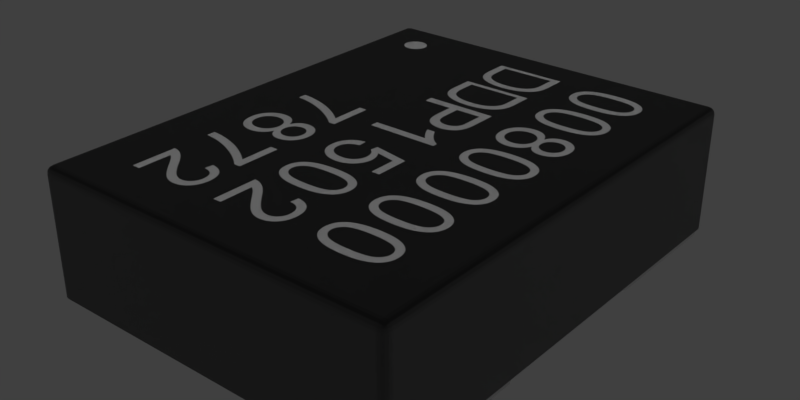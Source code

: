 # Source: ABMM2-8.000MHZ-E2-T.blend  (saved by Blender 2.90.8; exported with 4.5.12 LTS)
import bpy
from mathutils import Matrix  # noqa: F401  (used for matrix-valued properties, if any)

bpy.ops.wm.read_factory_settings(use_empty=True)
scene = bpy.context.scene
scene.name = 'Scene'

# ---- collections
col_collection_1 = bpy.data.collections.new('Collection 1'); scene.collection.children.link(col_collection_1)

# ---- images (referenced by path relative to the original .blend; pixels are not part of the script)
import os
ASSET_DIR = os.environ.get("B2B_ASSET_DIR", "")  # directory of the original .blend (textures are referenced by path, not embedded)
HERE = os.path.dirname(os.path.abspath(__file__))  # packed textures are extracted next to this script under _unpacked/

def load_image(name, relpath, width, height, colorspace="sRGB"):
    """Load a texture the original file referenced (path relative to the .blend, or extracted next to this script)."""
    p = next((c for c in (os.path.join(HERE, relpath), os.path.join(ASSET_DIR, relpath)) if relpath and os.path.exists(c)), "")
    if p:
        img = bpy.data.images.load(p, check_existing=True)
        img.name = name
    else:  # same state as the original file: an image datablock whose file is absent (Cycles renders it pink)
        img = bpy.data.images.new(name, width, height)
        img.source = "FILE"
        img.filepath = "//" + (relpath or name)
    img.colorspace_settings.name = colorspace
    return img
img_abmm2_8_000mhz_e2_t_png = load_image('ABMM2-8.000MHZ-E2-T.png', '_unpacked/ABMM2-8.000MHZ-E2-T.d8f08a61.png', 1024, 768, 'sRGB')

# ---- materials (node trees are filled in below, after node groups)
mat_metal = bpy.data.materials.new('Metal')
mat_metal.alpha_threshold = 0.0
mat_metal.diffuse_color = (0.3587, 0.3587, 0.3587, 1.0)
mat_metal.specular_color = (0.2597, 0.2597, 0.2597)
mat_metal.roughness = 0.5
mat_metal.specular_intensity = 0.1643
mat_black_plastic = bpy.data.materials.new('Black Plastic')
mat_black_plastic.alpha_threshold = 0.0
mat_black_plastic.preview_render_type = 'CUBE'
mat_black_plastic.diffuse_color = (0.009721, 0.009721, 0.009721, 1.0)
mat_black_plastic.specular_color = (0.18, 0.18, 0.18)
mat_black_plastic.roughness = 0.5
mat_black_plastic.specular_intensity = 0.3
mat_abmm2_8_000mhz_e2_t = bpy.data.materials.new('ABMM2-8.000MHZ-E2-T')
mat_abmm2_8_000mhz_e2_t.alpha_threshold = 0.0
mat_abmm2_8_000mhz_e2_t.preview_render_type = 'CUBE'
mat_abmm2_8_000mhz_e2_t.diffuse_color = (0.01, 0.01, 0.01, 1.0)
mat_abmm2_8_000mhz_e2_t.specular_color = (0.18, 0.18, 0.18)
mat_abmm2_8_000mhz_e2_t.roughness = 0.5
mat_abmm2_8_000mhz_e2_t.specular_intensity = 0.3

# ---- node groups
ng_metallic = bpy.data.node_groups.new('Metallic', 'ShaderNodeTree')
_s = ng_metallic.interface.new_socket(name='BSDF', in_out='OUTPUT', socket_type='NodeSocketShader')
_s = ng_metallic.interface.new_socket(name='Base Color', in_out='INPUT', socket_type='NodeSocketColor')
_s.default_value = (0.5906, 0.5906, 0.5906, 1.0)
_N = ng_metallic.nodes; _L = ng_metallic.links
n0 = _N.new('ShaderNodeBsdfPrincipled'); n0.name = 'Principled BSDF'; n0.location = (0, 0)
n0.width = 150
n0.subsurface_method = 'BURLEY'
n0.inputs[1].default_value = 1.0
n0.inputs[2].default_value = 0.4
n0.inputs[3].default_value = 1.45
n0.inputs[9].default_value = (1.0, 1.0, 1.0)
n0.inputs[27].default_value = (0.0, 0.0, 0.0, 1.0)
n0.inputs[28].default_value = 1.0
n1 = _N.new('NodeGroupInput'); n1.name = 'Group Input'; n1.location = (-200, 0)
n2 = _N.new('NodeGroupOutput'); n2.name = 'Group Output'; n2.location = (200, 0)
_L.new(n0.outputs[0], n2.inputs[0])
_L.new(n1.outputs[0], n0.inputs[0])
n2.is_active_output = True
ng_plastic = bpy.data.node_groups.new('Plastic', 'ShaderNodeTree')
_s = ng_plastic.interface.new_socket(name='Shader', in_out='OUTPUT', socket_type='NodeSocketShader')
_s = ng_plastic.interface.new_socket(name='Displacement', in_out='OUTPUT', socket_type='NodeSocketFloat')
_s.subtype = 'FACTOR'
_s.min_value = 0.0
_s.max_value = 1.0
_s = ng_plastic.interface.new_socket(name='Color', in_out='INPUT', socket_type='NodeSocketColor')
_s.default_value = (0.01, 0.01, 0.01, 1.0)
_N = ng_plastic.nodes; _L = ng_plastic.links
n0 = _N.new('NodeGroupInput'); n0.name = 'Group Input'; n0.location = (-336, 94)
n1 = _N.new('NodeGroupOutput'); n1.name = 'Group Output'; n1.location = (330, 0)
n2 = _N.new('ShaderNodeTexNoise'); n2.name = 'Noise Texture'; n2.location = (77, -219)
n2.inputs[2].default_value = 1000.0
n2.inputs[3].default_value = 16.0
n2.inputs[8].default_value = 0.5
n3 = _N.new('ShaderNodeBsdfPrincipled'); n3.name = 'Principled BSDF'; n3.location = (67, 347)
n3.width = 170
n3.subsurface_method = 'BURLEY'
n3.inputs[3].default_value = 1.45
n3.inputs[9].default_value = (1.0, 1.0, 1.0)
n3.inputs[27].default_value = (0.0, 0.0, 0.0, 1.0)
n3.inputs[28].default_value = 1.0
_L.new(n2.outputs[0], n1.inputs[1])
_L.new(n0.outputs[0], n3.inputs[0])
_L.new(n3.outputs[0], n1.inputs[0])
n1.is_active_output = True

# ---- material node trees
mat_metal.use_nodes = True; mat_metal.node_tree.nodes.clear()
_N = mat_metal.node_tree.nodes; _L = mat_metal.node_tree.links
n0 = _N.new('ShaderNodeOutputMaterial'); n0.name = 'Material Output'; n0.location = (300, 300)
n1 = _N.new('ShaderNodeGroup'); n1.name = 'Metallic'; n1.location = (-10, 195)
n1.label = 'Metallic'
n1.node_tree = ng_metallic
n1.inputs[0].default_value = (0.5906, 0.5906, 0.5906, 1.0)
_L.new(n1.outputs[0], n0.inputs[0])
n0.is_active_output = True
mat_black_plastic.use_nodes = True; mat_black_plastic.node_tree.nodes.clear()
_N = mat_black_plastic.node_tree.nodes; _L = mat_black_plastic.node_tree.links
n0 = _N.new('ShaderNodeOutputMaterial'); n0.name = 'Material Output'; n0.location = (261, 202)
n1 = _N.new('ShaderNodeGroup'); n1.name = 'Group'; n1.location = (83, 208)
n1.node_tree = ng_plastic
n1.inputs[0].default_value = (0.009721, 0.009721, 0.009721, 1.0)
n2 = _N.new('ShaderNodeDisplacement'); n2.name = 'Displacement'; n2.location = (172, 205)
n2.inputs[1].default_value = 0.0
n2.inputs[2].default_value = 0.1
_L.new(n1.outputs[0], n0.inputs[0])
_L.new(n1.outputs[1], n2.inputs[0])
_L.new(n2.outputs[0], n0.inputs[2])
n0.is_active_output = True
mat_abmm2_8_000mhz_e2_t.use_nodes = True; mat_abmm2_8_000mhz_e2_t.node_tree.nodes.clear()
_N = mat_abmm2_8_000mhz_e2_t.node_tree.nodes; _L = mat_abmm2_8_000mhz_e2_t.node_tree.links
n0 = _N.new('ShaderNodeOutputMaterial'); n0.name = 'Material Output'; n0.location = (380, 200)
n1 = _N.new('ShaderNodeGroup'); n1.name = 'Group'; n1.location = (80, 320)
n1.node_tree = ng_plastic
n2 = _N.new('ShaderNodeDisplacement'); n2.name = 'Displacement'; n2.location = (230, 260)
n2.inputs[1].default_value = 0.0
n2.inputs[2].default_value = 0.1
n3 = _N.new('ShaderNodeTexImage'); n3.name = 'LOGO'; n3.location = (-260, 360)
n3.label = 'LOGO'
n3.width = 140
n3.image = img_abmm2_8_000mhz_e2_t_png
_L.new(n3.outputs[0], n1.inputs[0])
_L.new(n1.outputs[0], n0.inputs[0])
_L.new(n1.outputs[1], n2.inputs[0])
_L.new(n2.outputs[0], n0.inputs[2])
n0.is_active_output = True

# ---- world
world_world = bpy.data.worlds.new('World'); scene.world = world_world
world_world.color = (0.05088, 0.05088, 0.05088)
world_world.use_sun_shadow = False
world_world.sun_shadow_jitter_overblur = 0.0
world_world.cycles.sampling_method = 'MANUAL'

# ---- meshes
me_abmm2_8_000mhz_e2_t = bpy.data.meshes.new('ABMM2-8.000MHZ-E2-T')
me_abmm2_8_000mhz_e2_t.from_pydata([(1.25, -0.6, 0.02), (1.25, -0.6, 3.725e-09), (0.45, -0.6, 0.02), (0.45, -0.6, 3.725e-09), (0.45, -1.5, 0.02), (1.25, -1.5, 3.725e-09), (1.25, -1.5, 0.02), (0.45, -1.5, 3.725e-09), (-0.45, 1.5, 0.02), (-0.45, 1.5, 3.725e-09), (-1.25, 1.5, 0.02), (-1.25, 1.5, 3.725e-09), (-1.25, 0.6, 0.02), (-0.45, 0.6, 3.725e-09), (-0.45, 0.6, 0.02), (-1.25, 0.6, 3.725e-09), (-0.45, -0.6, 0.02), (-0.45, -0.6, 3.725e-09), (-1.25, -0.6, 0.02), (-1.25, -0.6, 3.725e-09), (-1.25, -1.5, 0.02), (-0.45, -1.5, 3.725e-09), (-0.45, -1.5, 0.02), (-1.25, -1.5, 3.725e-09), (1.25, 1.5, 0.02), (1.25, 1.5, 3.725e-09), (0.45, 1.5, 0.02), (0.45, 1.5, 3.725e-09), (0.45, 0.6, 0.02), (1.25, 0.6, 3.725e-09), (1.25, 0.6, 0.02), (0.45, 0.6, 3.725e-09), (1.25, 1.55, 0.82), (1.2, 1.6, 0.82), (1.2, 1.55, 0.87), (1.246, 1.569, 0.82), (1.235, 1.585, 0.82), (1.246, 1.55, 0.8391), (1.242, 1.57, 0.8396), (1.233, 1.583, 0.8386), (1.229, 1.579, 0.8489), (1.2, 1.596, 0.8391), (1.2, 1.585, 0.8554), (1.219, 1.596, 0.82), (1.22, 1.592, 0.8396), (1.219, 1.583, 0.8528), (1.219, 1.55, 0.8662), (1.235, 1.55, 0.8554), (1.2, 1.569, 0.8662), (1.22, 1.57, 0.8616), (1.233, 1.569, 0.8528), (1.2, 1.6, 0.02), (1.25, 1.55, 0.02), (1.219, 1.596, 0.02), (1.235, 1.585, 0.02), (1.246, 1.569, 0.02), (-1.25, 1.55, 0.02), (-1.2, 1.6, 0.02), (-1.246, 1.569, 0.02), (-1.235, 1.585, 0.02), (-1.219, 1.596, 0.02), (-1.2, 1.6, 0.82), (-1.25, 1.55, 0.82), (-1.2, 1.55, 0.87), (-1.219, 1.596, 0.82), (-1.235, 1.585, 0.82), (-1.2, 1.596, 0.8391), (-1.22, 1.592, 0.8396), (-1.233, 1.583, 0.8386), (-1.229, 1.579, 0.8489), (-1.246, 1.55, 0.8391), (-1.235, 1.55, 0.8554), (-1.246, 1.569, 0.82), (-1.242, 1.57, 0.8396), (-1.233, 1.569, 0.8528), (-1.2, 1.569, 0.8662), (-1.2, 1.585, 0.8554), (-1.219, 1.55, 0.8662), (-1.22, 1.57, 0.8616), (-1.219, 1.583, 0.8528), (-1.2, -1.6, 0.02), (-1.25, -1.55, 0.02), (-1.219, -1.596, 0.02), (-1.235, -1.585, 0.02), (-1.246, -1.569, 0.02), (1.25, -1.55, 0.02), (1.2, -1.6, 0.02), (1.246, -1.569, 0.02), (1.235, -1.585, 0.02), (1.219, -1.596, 0.02), (1.2, -1.6, 0.82), (1.25, -1.55, 0.82), (1.2, -1.55, 0.87), (1.219, -1.596, 0.82), (1.235, -1.585, 0.82), (1.2, -1.596, 0.8391), (1.22, -1.592, 0.8396), (1.233, -1.583, 0.8386), (1.229, -1.579, 0.8489), (1.246, -1.55, 0.8391), (1.235, -1.55, 0.8554), (1.246, -1.569, 0.82), (1.242, -1.57, 0.8396), (1.233, -1.569, 0.8528), (1.2, -1.569, 0.8662), (1.2, -1.585, 0.8554), (1.219, -1.55, 0.8662), (1.22, -1.57, 0.8616), (1.219, -1.583, 0.8528), (-1.2, -1.6, 0.82), (-1.2, -1.55, 0.87), (-1.25, -1.55, 0.82), (-1.2, -1.596, 0.8391), (-1.2, -1.585, 0.8554), (-1.219, -1.596, 0.82), (-1.22, -1.592, 0.8396), (-1.219, -1.583, 0.8528), (-1.229, -1.579, 0.8489), (-1.219, -1.55, 0.8662), (-1.235, -1.55, 0.8554), (-1.2, -1.569, 0.8662), (-1.22, -1.57, 0.8616), (-1.233, -1.569, 0.8528), (-1.246, -1.569, 0.82), (-1.235, -1.585, 0.82), (-1.246, -1.55, 0.8391), (-1.242, -1.57, 0.8396), (-1.233, -1.583, 0.8386)], [], [(18, 19, 23, 20), (80, 82, 83, 84, 81, 56, 58, 59, 60, 57, 51, 53, 54, 55, 52, 85, 87, 88, 89, 86), (1, 3, 2, 0), (10, 11, 15, 12), (17, 21, 23, 19), (22, 16, 18, 20), (25, 24, 30, 29), (17, 16, 22, 21), (52, 32, 91, 85), (62, 56, 81, 111), (109, 80, 86, 90), (4, 7, 5, 6), (9, 11, 10, 8), (26, 28, 30, 24), (10, 12, 14, 8), (1, 5, 7, 3), (28, 31, 29, 30), (9, 8, 14, 13), (15, 11, 9, 13), (2, 3, 7, 4), (6, 0, 2, 4), (57, 61, 33, 51), (1, 0, 6, 5), (31, 27, 25, 29), (25, 27, 26, 24), (20, 23, 21, 22), (12, 15, 13, 14), (26, 27, 31, 28), (17, 19, 18, 16), (32, 35, 38, 37), (35, 36, 39, 38), (37, 38, 50, 47), (38, 39, 40, 50), (33, 41, 44, 43), (41, 42, 45, 44), (43, 44, 39, 36), (44, 45, 40, 39), (34, 46, 49, 48), (46, 47, 50, 49), (48, 49, 45, 42), (49, 50, 40, 45), (61, 64, 67, 66), (64, 65, 68, 67), (66, 67, 79, 76), (67, 68, 69, 79), (62, 70, 73, 72), (70, 71, 74, 73), (72, 73, 68, 65), (73, 74, 69, 68), (63, 75, 78, 77), (75, 76, 79, 78), (77, 78, 74, 71), (78, 79, 69, 74), (90, 93, 96, 95), (93, 94, 97, 96), (95, 96, 108, 105), (96, 97, 98, 108), (91, 99, 102, 101), (99, 100, 103, 102), (101, 102, 97, 94), (102, 103, 98, 97), (92, 104, 107, 106), (104, 105, 108, 107), (106, 107, 103, 100), (107, 108, 98, 103), (109, 112, 115, 114), (112, 113, 116, 115), (114, 115, 127, 124), (115, 116, 117, 127), (110, 118, 121, 120), (118, 119, 122, 121), (120, 121, 116, 113), (121, 122, 117, 116), (111, 123, 126, 125), (123, 124, 127, 126), (125, 126, 122, 119), (126, 127, 117, 122), (92, 110, 120, 104), (104, 120, 113, 105), (105, 113, 112, 95), (95, 112, 109, 90), (34, 92, 106, 46), (46, 106, 100, 47), (47, 100, 99, 37), (37, 99, 91, 32), (85, 91, 101, 87), (87, 101, 94, 88), (88, 94, 93, 89), (89, 93, 90, 86), (56, 62, 72, 58), (58, 72, 65, 59), (59, 65, 64, 60), (60, 64, 61, 57), (62, 111, 125, 70), (70, 125, 119, 71), (71, 119, 118, 77), (77, 118, 110, 63), (33, 61, 66, 41), (41, 66, 76, 42), (42, 76, 75, 48), (48, 75, 63, 34), (32, 52, 55, 35), (35, 55, 54, 36), (36, 54, 53, 43), (43, 53, 51, 33), (80, 109, 114, 82), (82, 114, 124, 83), (83, 124, 123, 84), (84, 123, 111, 81), (63, 110, 92, 34)])
me_abmm2_8_000mhz_e2_t.polygons.foreach_set('material_index', [0, 1, 0, 0, 0, 0, 0, 0, 1, 1, 1, 0, 0, 0, 0, 0, 0, 0, 0, 0, 0, 1, 0, 0, 0, 0, 0, 0, 0, 1, 1, 1, 1, 1, 1, 1, 1, 2, 2, 2, 2, 1, 1, 1, 1, 1, 1, 1, 1, 2, 2, 2, 2, 1, 1, 1, 1, 1, 1, 1, 1, 2, 2, 2, 2, 1, 1, 1, 1, 2, 2, 2, 2, 1, 1, 1, 1, 2, 2, 1, 1, 2, 2, 1, 1, 1, 1, 1, 1, 1, 1, 1, 1, 1, 1, 2, 2, 1, 1, 2, 2, 1, 1, 1, 1, 1, 1, 1, 1, 2])
_uv = me_abmm2_8_000mhz_e2_t.uv_layers.new(name='UVMap')
_uv.uv.foreach_set('vector', [0.0, 0.0, 0.0, 0.0, 0.0, 0.0, 0.0, 0.0, 0.0, 0.0, 0.0, 0.0, 0.0, 0.0, 0.0, 0.0, 0.0, 0.0, 0.0, 0.0, 0.0, 0.0, 0.0, 0.0, 0.0, 0.0, 0.0, 0.0, 0.0, 0.0, 0.0, 0.0, 0.0, 0.0, 0.0, 0.0, 0.0, 0.0, 0.0, 0.0, 0.0, 0.0, 0.0, 0.0, 0.0, 0.0, 0.0, 0.0, 0.0, 0.0, 0.0, 0.0, 0.0, 0.0, 0.0, 0.0, 0.0, 0.0, 0.0, 0.0, 0.0, 0.0, 0.0, 0.0, 0.0, 0.0, 0.0, 0.0, 0.0, 0.0, 0.0, 0.0, 0.0, 0.0, 0.0, 0.0, 0.0, 0.0, 0.0, 0.0, 0.0, 0.0, 0.0, 0.0, 0.0, 0.0, 0.0, 0.0, 0.0, 0.0, 0.0, 0.0, 0.0, 0.0, 0.0, 0.0, 0.0, 0.0, 0.0, 0.0, 0.0, 0.0, 0.0, 0.0, 0.0, 0.0, 0.0, 0.0, 0.0, 0.0, 0.0, 0.0, 0.0, 0.0, 0.0, 0.0, 0.0, 0.0, 0.0, 0.0, 0.0, 0.0, 0.0, 0.0, 0.0, 0.0, 0.0, 0.0, 0.0, 0.0, 0.0, 0.0, 0.0, 0.0, 0.0, 0.0, 0.0, 0.0, 0.0, 0.0, 0.0, 0.0, 0.0, 0.0, 0.0, 0.0, 0.0, 0.0, 0.0, 0.0, 0.0, 0.0, 0.0, 0.0, 0.0, 0.0, 0.0, 0.0, 0.0, 0.0, 0.0, 0.0, 0.0, 0.0, 0.0, 0.0, 0.0, 0.0, 0.0, 0.0, 0.0, 0.0, 0.0, 0.0, 0.0, 0.0, 0.0, 0.0, 0.0, 0.0, 0.0, 0.0, 0.0, 0.0, 0.0, 0.0, 0.0, 0.0, 0.0, 0.0, 0.0, 0.0, 0.0, 0.0, 0.0, 0.0, 0.0, 0.0, 0.0, 0.0, 0.0, 0.0, 0.0, 0.0, 0.0, 0.0, 0.0, 0.0, 0.0, 0.0, 0.0, 0.0, 0.0, 0.0, 0.0, 0.0, 0.0, 0.0, 0.0, 0.0, 0.0, 0.0, 0.0, 0.0, 0.0, 0.0, 0.0, 0.0, 0.0, 0.0, 0.0, 0.0, 0.0, 0.0, 0.0, 0.0, 0.0, 0.0, 0.0, 0.0, 0.0, 0.0, 0.0, 0.0, 0.0, 0.0, 0.0, 0.0, 0.0, 0.0, 0.0, 0.0, 0.0, 0.0, 0.0, 0.0, 0.0, 0.0, 0.0, 0.0, 0.0, 0.0, 0.0, 0.0, 0.0, 0.0, 0.0, 0.0, 0.0, 0.0, 0.0, 0.0, 0.0, 0.0, 0.0, 0.0, 0.0, 0.0, 0.0, 0.0, 0.0, 0.0, 0.0, 0.0, 0.0, 0.0, 0.0, 0.0, 0.0, 0.0, 0.0, 0.0, 0.0, 0.0, 0.0, 0.0, 0.0, 0.0, 0.0, 0.0, 0.0, 0.0, 0.0, 0.0, 0.0, 0.0, 0.0, 0.0, 0.0, 0.0, 0.0, 0.0, 0.0, 0.0, 0.0, 0.0, 0.0, 0.0, 0.0, 0.0, 0.0, 0.0, 0.0, 0.0, 0.0, 0.0, 0.0, 0.0, 0.01563, 0.98, 0.01562, 0.9876, 0.009496, 0.9878, 0.009646, 0.98, 0.01562, 0.9876, 0.01562, 1.0, 0.009806, 1.0, 0.009496, 0.9878, 0.009646, 0.98, 0.009496, 0.9878, 1.804e-07, 0.9874, 2.874e-07, 0.98, 0.009496, 0.9878, 0.009806, 1.0, 0.006604, 1.0, 1.804e-07, 0.9874, 0.0, 0.0, 0.0, 0.0, 0.0, 0.0, 0.0, 0.0, 0.0, 0.0, 0.0, 0.0, 0.0, 0.0, 0.0, 0.0, 0.0, 0.0, 0.0, 0.0, 0.0, 0.0, 0.0, 0.0, 0.0, 0.0, 0.0, 0.0, 0.0, 0.0, 0.0, 0.0, 0.0, 0.0, 0.0, 0.0, 0.0, 0.0, 0.0, 0.0, 0.0, 0.0, 0.0, 0.0, 0.0, 0.0, 0.0, 0.0, 0.0, 0.0, 0.0, 0.0, 0.0, 0.0, 0.0, 0.0, 0.0, 0.0, 0.0, 0.0, 0.0, 0.0, 0.0, 0.0, 0.01564, 0.02, 0.00966, 0.02, 0.00951, 0.01215, 0.01564, 0.01235, 0.00966, 0.02, 1.408e-05, 0.02, 1.419e-05, 0.01255, 0.00951, 0.01215, 0.01564, 0.01235, 0.00951, 0.01215, 0.009821, 2.287e-07, 0.01564, 3.645e-07, 0.00951, 0.01215, 1.419e-05, 0.01255, 1.425e-05, 0.008453, 0.009821, 2.287e-07, 0.0, 0.0, 0.0, 0.0, 0.0, 0.0, 0.0, 0.0, 0.0, 0.0, 0.0, 0.0, 0.0, 0.0, 0.0, 0.0, 0.0, 0.0, 0.0, 0.0, 0.0, 0.0, 0.0, 0.0, 0.0, 0.0, 0.0, 0.0, 0.0, 0.0, 0.0, 0.0, 0.0, 0.0, 0.0, 0.0, 0.0, 0.0, 0.0, 0.0, 0.0, 0.0, 0.0, 0.0, 0.0, 0.0, 0.0, 0.0, 0.0, 0.0, 0.0, 0.0, 0.0, 0.0, 0.0, 0.0, 0.0, 0.0, 0.0, 0.0, 0.0, 0.0, 0.0, 0.0, 0.9844, 0.98, 0.9903, 0.98, 0.9905, 0.9878, 0.9844, 0.9877, 0.9903, 0.98, 1.0, 0.98, 1.0, 0.9874, 0.9905, 0.9878, 0.9844, 0.9877, 0.9905, 0.9878, 0.9902, 1.0, 0.9844, 1.0, 0.9905, 0.9878, 1.0, 0.9874, 1.0, 0.9915, 0.9902, 1.0, 0.0, 0.0, 0.0, 0.0, 0.0, 0.0, 0.0, 0.0, 0.0, 0.0, 0.0, 0.0, 0.0, 0.0, 0.0, 0.0, 0.0, 0.0, 0.0, 0.0, 0.0, 0.0, 0.0, 0.0, 0.0, 0.0, 0.0, 0.0, 0.0, 0.0, 0.0, 0.0, 0.9844, 0.02002, 0.9844, 0.01237, 0.9905, 0.01218, 0.9904, 0.02002, 0.9844, 0.01237, 0.9844, 2.296e-05, 0.9902, 2.31e-05, 0.9905, 0.01218, 0.9904, 0.02002, 0.9905, 0.01218, 1.0, 0.01258, 1.0, 0.02002, 0.9905, 0.01218, 0.9902, 2.31e-05, 0.9934, 2.317e-05, 1.0, 0.01258, 0.0, 0.0, 0.0, 0.0, 0.0, 0.0, 0.0, 0.0, 0.0, 0.0, 0.0, 0.0, 0.0, 0.0, 0.0, 0.0, 0.0, 0.0, 0.0, 0.0, 0.0, 0.0, 0.0, 0.0, 0.0, 0.0, 0.0, 0.0, 0.0, 0.0, 0.0, 0.0, 0.9844, 0.98, 0.9844, 0.02002, 0.9904, 0.02002, 0.9903, 0.98, 0.9903, 0.98, 0.9904, 0.02002, 1.0, 0.02002, 1.0, 0.98, 0.0, 0.0, 0.0, 0.0, 0.0, 0.0, 0.0, 0.0, 0.0, 0.0, 0.0, 0.0, 0.0, 0.0, 0.0, 0.0, 0.01563, 0.98, 0.9844, 0.98, 0.9844, 0.9877, 0.01562, 0.9876, 0.01562, 0.9876, 0.9844, 0.9877, 0.9844, 1.0, 0.01562, 1.0, 0.0, 0.0, 0.0, 0.0, 0.0, 0.0, 0.0, 0.0, 0.0, 0.0, 0.0, 0.0, 0.0, 0.0, 0.0, 0.0, 0.0, 0.0, 0.0, 0.0, 0.0, 0.0, 0.0, 0.0, 0.0, 0.0, 0.0, 0.0, 0.0, 0.0, 0.0, 0.0, 0.0, 0.0, 0.0, 0.0, 0.0, 0.0, 0.0, 0.0, 0.0, 0.0, 0.0, 0.0, 0.0, 0.0, 0.0, 0.0, 0.0, 0.0, 0.0, 0.0, 0.0, 0.0, 0.0, 0.0, 0.0, 0.0, 0.0, 0.0, 0.0, 0.0, 0.0, 0.0, 0.0, 0.0, 0.0, 0.0, 0.0, 0.0, 0.0, 0.0, 0.0, 0.0, 0.0, 0.0, 0.0, 0.0, 0.0, 0.0, 0.0, 0.0, 0.0, 0.0, 0.0, 0.0, 0.0, 0.0, 0.0, 0.0, 0.0, 0.0, 0.0, 0.0, 0.0, 0.0, 0.01564, 3.645e-07, 0.9844, 2.296e-05, 0.9844, 0.01237, 0.01564, 0.01235, 0.01564, 0.01235, 0.9844, 0.01237, 0.9844, 0.02002, 0.01564, 0.02, 0.0, 0.0, 0.0, 0.0, 0.0, 0.0, 0.0, 0.0, 0.0, 0.0, 0.0, 0.0, 0.0, 0.0, 0.0, 0.0, 2.874e-07, 0.98, 1.408e-05, 0.02, 0.00966, 0.02, 0.009646, 0.98, 0.009646, 0.98, 0.00966, 0.02, 0.01564, 0.02, 0.01563, 0.98, 0.0, 0.0, 0.0, 0.0, 0.0, 0.0, 0.0, 0.0, 0.0, 0.0, 0.0, 0.0, 0.0, 0.0, 0.0, 0.0, 0.0, 0.0, 0.0, 0.0, 0.0, 0.0, 0.0, 0.0, 0.0, 0.0, 0.0, 0.0, 0.0, 0.0, 0.0, 0.0, 0.0, 0.0, 0.0, 0.0, 0.0, 0.0, 0.0, 0.0, 0.0, 0.0, 0.0, 0.0, 0.0, 0.0, 0.0, 0.0, 0.0, 0.0, 0.0, 0.0, 0.0, 0.0, 0.0, 0.0, 0.0, 0.0, 0.0, 0.0, 0.0, 0.0, 0.0, 0.0, 0.01564, 0.02, 0.9844, 0.02002, 0.9844, 0.98, 0.01563, 0.98])
me_abmm2_8_000mhz_e2_t.materials.append(mat_metal)
me_abmm2_8_000mhz_e2_t.materials.append(mat_black_plastic)
me_abmm2_8_000mhz_e2_t.materials.append(mat_abmm2_8_000mhz_e2_t)
me_abmm2_8_000mhz_e2_t.use_remesh_preserve_volume = False
me_abmm2_8_000mhz_e2_t.use_remesh_preserve_attributes = False
me_abmm2_8_000mhz_e2_t.use_mirror_vertex_groups = False
me_abmm2_8_000mhz_e2_t.update()

# ---- objects
ob_abmm2_8_000mhz_e2_t = bpy.data.objects.new('ABMM2-8.000MHZ-E2-T', me_abmm2_8_000mhz_e2_t)

# ---- transforms, parenting, visibility, modifiers, constraints
ob_abmm2_8_000mhz_e2_t.location = (0.0, 0.0, 0.0)
ob_abmm2_8_000mhz_e2_t.lineart.crease_threshold = 0.0

# ---- collection membership
col_collection_1.objects.link(ob_abmm2_8_000mhz_e2_t)

# ---- scene / render settings (as saved in the file)
scene.frame_start = 1; scene.frame_end = 250; scene.frame_set(0)
scene.render.engine = 'CYCLES'
scene.render.resolution_x = 4000
scene.render.resolution_y = 2000
scene.render.dither_intensity = 0.0
scene.cycles.use_denoising = False
scene.cycles.samples = 128
scene.cycles.sampling_pattern = 'TABULATED_SOBOL'
scene.cycles.light_sampling_threshold = 0.0
scene.cycles.use_adaptive_sampling = False
scene.cycles.use_light_tree = False
scene.cycles.blur_glossy = 0.0
scene.cycles.sample_clamp_indirect = 0.0
scene.view_settings.view_transform = 'Standard'
bpy.context.view_layer.update()

# ---- added for rendering (the .blend has no active camera and no usable light): camera, sun
cam_auto = bpy.data.cameras.new('AutoCamera')
cam_auto.lens = 50.0
cam_auto.sensor_width = 36.0
cam_auto.clip_end = 1000.0
ob_auto_camera = bpy.data.objects.new('AutoCamera', cam_auto)
scene.collection.objects.link(ob_auto_camera)
ob_auto_camera.location = (3.8424, -4.61088, 3.50892)
ob_auto_camera.rotation_euler = (1.09748, -7.21219e-08, 0.694738)
scene.camera = ob_auto_camera
light_auto_sun = bpy.data.lights.new('AutoSun', 'SUN')
light_auto_sun.energy = 3.0
light_auto_sun.angle = 0.0523599
ob_auto_sun = bpy.data.objects.new('AutoSun', light_auto_sun)
scene.collection.objects.link(ob_auto_sun)
ob_auto_sun.rotation_euler = (0.872665, 0.174533, 0.523599)
bpy.context.view_layer.update()
